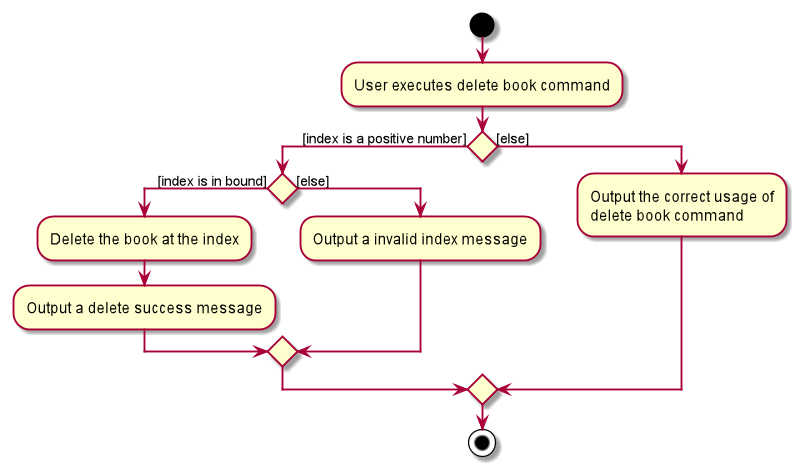

The diagram above was rendered by PlantUML. Its source (embedded in the PNG):
@startuml
start
:User executes delete book command;

if () then ([index is a positive number])
    if () then ([index is in bound])
        :Delete the book at the index;
        :Output a delete success message;
    else ([else])
        :Output a invalid index message;
    endif
else ([else])
    :Output the correct usage of
    delete book command;
endif
stop
@enduml